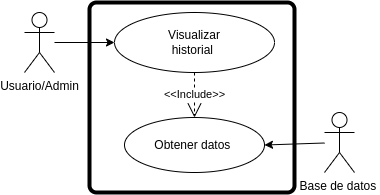

The diagram above was exported from draw.io. Its source (the exported page's mxGraphModel, read from the mxfile embedded in the PNG):
<mxGraphModel dx="711" dy="1173" grid="1" gridSize="10" guides="1" tooltips="1" connect="1" arrows="1" fold="1" page="1" pageScale="1" pageWidth="850" pageHeight="1100" math="0" shadow="0">
  <root>
    <mxCell id="0" />
    <mxCell id="1" parent="0" />
    <mxCell id="2" style="edgeStyle=none;html=1;entryX=0;entryY=0.5;entryDx=0;entryDy=0;" edge="1" parent="1" source="4" target="16">
      <mxGeometry relative="1" as="geometry" />
    </mxCell>
    <mxCell id="4" value="Usuario/Admin" style="shape=umlActor;verticalLabelPosition=bottom;verticalAlign=top;html=1;" vertex="1" parent="1">
      <mxGeometry x="140" y="160" width="30" height="60" as="geometry" />
    </mxCell>
    <mxCell id="5" value="Obtener datos&lt;span style=&quot;background-color: transparent;&quot;&gt;&amp;nbsp;&lt;/span&gt;" style="ellipse;whiteSpace=wrap;html=1;" vertex="1" parent="1">
      <mxGeometry x="240" y="265" width="140" height="55" as="geometry" />
    </mxCell>
    <mxCell id="7" style="edgeStyle=none;html=1;entryX=1;entryY=0.5;entryDx=0;entryDy=0;" edge="1" parent="1" source="19" target="5">
      <mxGeometry relative="1" as="geometry" />
    </mxCell>
    <mxCell id="11" value="" style="rounded=1;whiteSpace=wrap;html=1;absoluteArcSize=1;arcSize=14;strokeWidth=4;strokeColor=default;fillColor=none;" vertex="1" parent="1">
      <mxGeometry x="205" y="150" width="205" height="190" as="geometry" />
    </mxCell>
    <mxCell id="12" value="&amp;lt;&amp;lt;Include&amp;gt;&amp;gt;" style="endArrow=open;endSize=12;dashed=1;html=1;entryX=0.5;entryY=0;entryDx=0;entryDy=0;" edge="1" parent="1" source="16" target="5">
      <mxGeometry width="160" relative="1" as="geometry">
        <mxPoint x="350" y="110" as="sourcePoint" />
        <mxPoint x="439.5" y="280" as="targetPoint" />
      </mxGeometry>
    </mxCell>
    <mxCell id="16" value="&lt;font style=&quot;color: rgb(0, 0, 0);&quot;&gt;Visualizar&lt;/font&gt;&lt;div&gt;&lt;font style=&quot;color: rgb(0, 0, 0);&quot;&gt;historial&amp;nbsp;&lt;/font&gt;&lt;/div&gt;" style="ellipse;whiteSpace=wrap;html=1;" vertex="1" parent="1">
      <mxGeometry x="230" y="160" width="160" height="60" as="geometry" />
    </mxCell>
    <mxCell id="19" value="Base de datos&amp;nbsp;" style="shape=umlActor;verticalLabelPosition=bottom;verticalAlign=top;html=1;" vertex="1" parent="1">
      <mxGeometry x="440" y="260" width="30" height="60" as="geometry" />
    </mxCell>
  </root>
</mxGraphModel>